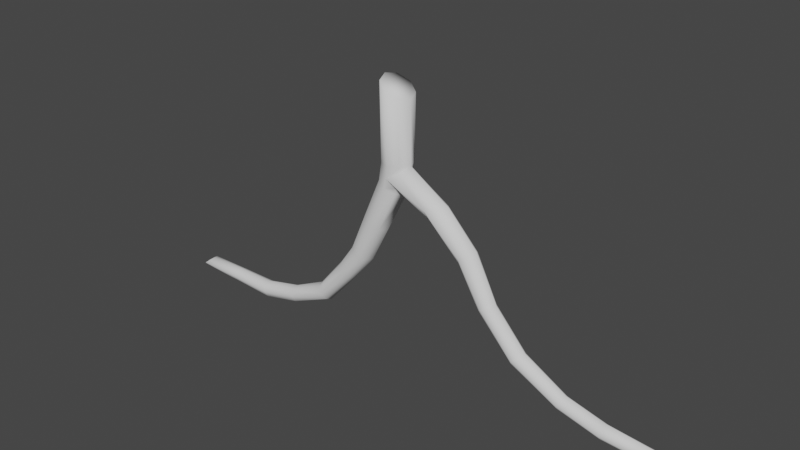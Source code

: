 # Source: dowsingStick.blend  (saved by Blender 2.91.10; exported with 4.5.12 LTS)
import bpy
from mathutils import Matrix  # noqa: F401  (used for matrix-valued properties, if any)

bpy.ops.wm.read_factory_settings(use_empty=True)
scene = bpy.context.scene
scene.name = 'Scene'

# ---- collections
col_collection = bpy.data.collections.new('Collection'); scene.collection.children.link(col_collection)

# ---- world
world_world = bpy.data.worlds.new('World'); scene.world = world_world
world_world.use_nodes = True; world_world.node_tree.nodes.clear()
_N = world_world.node_tree.nodes; _L = world_world.node_tree.links
n0 = _N.new('ShaderNodeOutputWorld'); n0.name = 'World Output'; n0.location = (300, 300)
n1 = _N.new('ShaderNodeBackground'); n1.name = 'Background'; n1.location = (10, 300)
n1.inputs[0].default_value = (0.05088, 0.05088, 0.05088, 1.0)
_L.new(n1.outputs[0], n0.inputs[0])
n0.is_active_output = True
world_world.color = (0.05088, 0.05088, 0.05088)
world_world.use_sun_shadow = False
world_world.sun_shadow_jitter_overblur = 0.0

# ---- meshes
me_cylinder = bpy.data.meshes.new('Cylinder')
me_cylinder.from_pydata([(-2.22e-16, 0.27, 3.52), (-5.093e-08, 0.3125, 4.813), (0.1909, 0.1909, 3.52), (0.1876, 0.221, 4.696), (0.27, 1.539e-07, 3.52), (0.2654, 2.102e-07, 4.648), (0.1909, -0.1909, 3.52), (0.1876, -0.221, 4.696), (-2.36e-08, -0.27, 3.52), (-3.77e-08, -0.3125, 4.813), (-0.1909, -0.1909, 3.52), (-0.1876, -0.221, 4.929), (-0.27, 1.539e-07, 3.52), (-0.2654, 2.246e-07, 4.978), (-0.1909, 0.1909, 3.52), (-0.1876, 0.221, 4.929), (-0.06805, 0.27, 3.112), (0.1051, 0.1909, 3.032), (0.1768, 1.311e-07, 2.998), (0.1051, -0.1909, 3.032), (-0.06805, -0.27, 3.112), (-0.2412, -0.1909, 3.193), (-0.3129, 1.41e-07, 3.226), (-0.2412, 0.1909, 3.193), (0.1227, 0.1909, 3.132), (0.1684, 0.1909, 3.392), (0.1255, -0.1909, 3.148), (0.1711, -0.1909, 3.408), (-0.03979, 0.27, 3.282), (-0.03585, -0.27, 3.305), (1.045, 0.0002073, 3.018), (0.7863, 0.0002073, 2.638), (0.7907, 0.1657, 2.763), (0.9188, 0.1657, 2.952), (0.7985, -0.1653, 2.774), (0.9266, -0.1653, 2.964), (0.715, 0.2343, 2.939), (0.7265, -0.2339, 2.956), (1.614, 0.002989, 2.418), (1.292, 0.002989, 2.137), (1.373, 0.1542, 2.189), (1.533, 0.1542, 2.329), (1.383, -0.1538, 2.197), (1.543, -0.1538, 2.338), (1.408, 0.2027, 2.286), (1.416, -0.198, 2.278), (-0.4343, 0.2463, 2.324), (-0.2763, 0.1742, 2.251), (-0.2109, 1.074e-07, 2.22), (-0.2763, -0.1742, 2.251), (-0.4343, -0.2463, 2.324), (-0.5922, -0.1742, 2.398), (-0.6576, 1.165e-07, 2.428), (-0.5922, 0.1742, 2.398), (1.687, 0.01649, 1.422), (1.781, -0.1215, 1.446), (1.954, -0.1214, 1.518), (2.036, 0.01669, 1.566), (1.943, 0.15, 1.515), (1.826, 0.1924, 1.515), (1.769, 0.1499, 1.444), (1.831, -0.1607, 1.504), (-0.7633, 0.2208, 1.616), (-0.6217, 0.1561, 1.55), (-0.5631, 3.254e-07, 1.523), (-0.6217, -0.1561, 1.55), (-0.7633, -0.2208, 1.616), (-0.9049, -0.1561, 1.682), (-0.9635, 3.335e-07, 1.709), (-0.9049, 0.1561, 1.682), (-1.136, 0.1929, 1.124), (-1.026, 0.1364, 1.043), (-0.9802, 1.793e-07, 1.01), (-1.026, -0.1364, 1.043), (-1.136, -0.1929, 1.124), (-1.245, -0.1364, 1.205), (-1.291, 1.893e-07, 1.238), (-1.245, 0.1364, 1.205), (2.361, 0.03381, 0.6434), (2.433, -0.0979, 0.7002), (2.557, -0.09781, 0.8294), (2.61, 0.034, 0.9025), (2.548, 0.1612, 0.8227), (2.446, 0.2017, 0.7778), (2.424, 0.1611, 0.6934), (2.455, -0.1353, 0.7701), (3.281, 0.05152, 0.1441), (3.32, -0.06455, 0.2149), (3.377, -0.06447, 0.3621), (3.396, 0.05169, 0.4395), (3.372, 0.1638, 0.3536), (3.304, 0.1995, 0.2825), (3.315, 0.1637, 0.2064), (3.314, -0.0975, 0.2792), (4.096, 0.06793, -0.07551), (4.114, -0.04815, 0.00362), (4.127, -0.04806, 0.1608), (4.123, 0.0681, 0.2404), (4.124, 0.1802, 0.1513), (4.08, 0.2159, 0.06394), (4.112, 0.1801, -0.005901), (4.09, -0.0811, 0.06358), (4.893, 0.08351, -0.114), (4.954, -0.03256, -0.06022), (5.056, -0.03248, 0.06014), (5.099, 0.08369, 0.1273), (5.048, 0.1958, 0.05375), (4.961, 0.2314, 0.008755), (4.946, 0.1957, -0.0666), (4.969, -0.06551, 0.002508), (-1.691, 0.1789, 0.4735), (-1.612, 0.1265, 0.3743), (-1.579, 2.698e-07, 0.3332), (-1.612, -0.1265, 0.3743), (-1.691, -0.1789, 0.4735), (-1.769, -0.1265, 0.5726), (-1.802, 2.821e-07, 0.6137), (-1.769, 0.1265, 0.5726), (-2.448, 0.1615, 0.1256), (-2.421, 0.1142, 0.01456), (-2.41, 1.352e-07, -0.03142), (-2.421, -0.1142, 0.01456), (-2.448, -0.1615, 0.1256), (-2.475, -0.1142, 0.2366), (-2.486, 1.489e-07, 0.2826), (-2.475, 0.1142, 0.2366), (-3.196, 0.1615, -0.05502), (-3.169, 0.1142, -0.166), (-3.158, 1.273e-07, -0.212), (-3.169, -0.1142, -0.166), (-3.196, -0.1615, -0.05502), (-3.222, -0.1142, 0.056), (-3.234, 1.41e-07, 0.102), (-3.222, 0.1142, 0.056), (-4.019, 0.1393, -0.04028), (-4.021, 0.09847, -0.1387), (-4.022, 1.349e-07, -0.1795), (-4.021, -0.09847, -0.1387), (-4.019, -0.1393, -0.04028), (-4.017, -0.09847, 0.05816), (-4.016, 1.471e-07, 0.09894), (-4.017, 0.09847, 0.05816), (-4.902, 0.1393, -0.02074), (-4.977, 0.09847, -0.08478), (-5.008, 1.602e-07, -0.1113), (-4.977, -0.09847, -0.08478), (-4.902, -0.1393, -0.02074), (-4.828, -0.09847, 0.0433), (-4.797, 1.681e-07, 0.06983), (-4.828, 0.09847, 0.0433)], [], [(0, 1, 3, 2), (2, 3, 5, 4), (4, 5, 7, 6), (6, 7, 9, 8), (8, 9, 11, 10), (10, 11, 13, 12), (3, 1, 15, 13, 11, 9, 7, 5), (12, 13, 15, 14), (14, 15, 1, 0), (6, 8, 29, 27), (22, 23, 53, 52), (12, 14, 23, 22), (2, 4, 25), (8, 10, 21, 20, 29), (14, 0, 28, 16, 23), (0, 2, 25, 28), (26, 18, 31, 34), (10, 12, 22, 21), (34, 31, 39, 42), (18, 26, 19), (27, 4, 6), (28, 24, 17, 16), (28, 25, 33, 36), (25, 4, 30, 33), (24, 18, 17), (29, 26, 34, 37), (26, 29, 20, 19), (36, 33, 41, 44), (33, 30, 38, 41), (37, 34, 42, 45), (27, 29, 37, 35), (18, 24, 32, 31), (24, 28, 36, 32), (4, 27, 35, 30), (35, 37, 45, 43), (31, 32, 40, 39), (32, 36, 44, 40), (30, 35, 43, 38), (50, 51, 67, 66), (20, 21, 51, 50), (18, 19, 49, 48), (16, 17, 47, 46), (23, 16, 46, 53), (21, 22, 52, 51), (19, 20, 50, 49), (17, 18, 48, 47), (45, 42, 55, 61), (61, 55, 79, 85), (41, 38, 57, 58), (44, 41, 58, 59), (42, 39, 54, 55), (43, 45, 61, 56), (39, 40, 60, 54), (40, 44, 59, 60), (38, 43, 56, 57), (67, 68, 76, 75), (48, 49, 65, 64), (46, 47, 63, 62), (53, 46, 62, 69), (51, 52, 68, 67), (49, 50, 66, 65), (47, 48, 64, 63), (52, 53, 69, 68), (70, 71, 111, 110), (65, 66, 74, 73), (63, 64, 72, 71), (68, 69, 77, 76), (66, 67, 75, 74), (64, 65, 73, 72), (62, 63, 71, 70), (69, 62, 70, 77), (85, 79, 87, 93), (58, 57, 81, 82), (59, 58, 82, 83), (55, 54, 78, 79), (56, 61, 85, 80), (54, 60, 84, 78), (60, 59, 83, 84), (57, 56, 80, 81), (89, 88, 96, 97), (82, 81, 89, 90), (83, 82, 90, 91), (79, 78, 86, 87), (80, 85, 93, 88), (78, 84, 92, 86), (84, 83, 91, 92), (81, 80, 88, 89), (96, 101, 109, 104), (93, 87, 95, 101), (90, 89, 97, 98), (91, 90, 98, 99), (87, 86, 94, 95), (88, 93, 101, 96), (86, 92, 100, 94), (92, 91, 99, 100), (105, 104, 109, 103, 102, 108, 107, 106), (94, 100, 108, 102), (100, 99, 107, 108), (97, 96, 104, 105), (101, 95, 103, 109), (98, 97, 105, 106), (99, 98, 106, 107), (95, 94, 102, 103), (116, 117, 125, 124), (77, 70, 110, 117), (75, 76, 116, 115), (73, 74, 114, 113), (71, 72, 112, 111), (76, 77, 117, 116), (74, 75, 115, 114), (72, 73, 113, 112), (121, 122, 130, 129), (114, 115, 123, 122), (112, 113, 121, 120), (110, 111, 119, 118), (117, 110, 118, 125), (115, 116, 124, 123), (113, 114, 122, 121), (111, 112, 120, 119), (133, 126, 134, 141), (119, 120, 128, 127), (124, 125, 133, 132), (122, 123, 131, 130), (120, 121, 129, 128), (118, 119, 127, 126), (125, 118, 126, 133), (123, 124, 132, 131), (138, 139, 147, 146), (131, 132, 140, 139), (129, 130, 138, 137), (127, 128, 136, 135), (132, 133, 141, 140), (130, 131, 139, 138), (128, 129, 137, 136), (126, 127, 135, 134), (142, 143, 144, 145, 146, 147, 148, 149), (136, 137, 145, 144), (134, 135, 143, 142), (141, 134, 142, 149), (139, 140, 148, 147), (137, 138, 146, 145), (135, 136, 144, 143), (140, 141, 149, 148)])
me_cylinder.polygons.foreach_set('use_smooth', [True] * 143)
_uv = me_cylinder.uv_layers.new(name='UVMap')
_uv.uv.foreach_set('vector', [1.0, 0.5, 1.0, 1.0, 0.875, 1.0, 0.875, 0.5, 0.875, 0.5, 0.875, 1.0, 0.75, 1.0, 0.75, 0.5, 0.75, 0.5, 0.75, 1.0, 0.625, 1.0, 0.625, 0.5, 0.625, 0.5, 0.625, 1.0, 0.5, 1.0, 0.5, 0.5, 0.5, 0.5, 0.5, 1.0, 0.375, 1.0, 0.375, 0.5, 0.375, 0.5, 0.375, 1.0, 0.25, 1.0, 0.25, 0.5, 0.4197, 0.4197, 0.25, 0.49, 0.08029, 0.4197, 0.01, 0.25, 0.08029, 0.08029, 0.25, 0.01, 0.4197, 0.08029, 0.49, 0.25, 0.25, 0.5, 0.25, 1.0, 0.125, 1.0, 0.125, 0.5, 0.125, 0.5, 0.125, 1.0, 0.0, 1.0, 0.0, 0.5, 0.625, 0.5, 0.5, 0.5, 0.5, 0.5, 0.625, 0.5, 0.25, 0.5, 0.125, 0.5, 0.125, 0.5, 0.25, 0.5, 0.25, 0.5, 0.125, 0.5, 0.125, 0.5, 0.25, 0.5, 0.875, 0.5, 0.75, 0.5, 0.875, 0.5, 0.5, 0.5, 0.375, 0.5, 0.375, 0.5, 0.5, 0.5, 0.5, 0.5, 0.125, 0.5, 0.0, 0.5, 0.0, 0.5, 0.0, 0.5, 0.125, 0.5, 1.0, 0.5, 0.875, 0.5, 0.875, 0.5, 1.0, 0.5, 0.625, 0.5, 0.75, 0.5, 0.75, 0.5, 0.625, 0.5, 0.375, 0.5, 0.25, 0.5, 0.25, 0.5, 0.375, 0.5, 0.625, 0.5, 0.75, 0.5, 0.75, 0.5, 0.625, 0.5, 0.75, 0.5, 0.625, 0.5, 0.625, 0.5, 0.625, 0.5, 0.75, 0.5, 0.625, 0.5, 1.0, 0.5, 0.875, 0.5, 0.875, 0.5, 1.0, 0.5, 1.0, 0.5, 0.875, 0.5, 0.875, 0.5, 1.0, 0.5, 0.875, 0.5, 0.75, 0.5, 0.75, 0.5, 0.875, 0.5, 0.875, 0.5, 0.75, 0.5, 0.875, 0.5, 0.5, 0.5, 0.625, 0.5, 0.625, 0.5, 0.5, 0.5, 0.625, 0.5, 0.5, 0.5, 0.5, 0.5, 0.625, 0.5, 1.0, 0.5, 0.875, 0.5, 0.875, 0.5, 1.0, 0.5, 0.875, 0.5, 0.75, 0.5, 0.75, 0.5, 0.875, 0.5, 0.5, 0.5, 0.625, 0.5, 0.625, 0.5, 0.5, 0.5, 0.625, 0.5, 0.5, 0.5, 0.5, 0.5, 0.625, 0.5, 0.75, 0.5, 0.875, 0.5, 0.875, 0.5, 0.75, 0.5, 0.875, 0.5, 1.0, 0.5, 1.0, 0.5, 0.875, 0.5, 0.75, 0.5, 0.625, 0.5, 0.625, 0.5, 0.75, 0.5, 0.625, 0.5, 0.5, 0.5, 0.5, 0.5, 0.625, 0.5, 0.75, 0.5, 0.875, 0.5, 0.875, 0.5, 0.75, 0.5, 0.875, 0.5, 1.0, 0.5, 1.0, 0.5, 0.875, 0.5, 0.75, 0.5, 0.625, 0.5, 0.625, 0.5, 0.75, 0.5, 0.5, 0.5, 0.375, 0.5, 0.375, 0.5, 0.5, 0.5, 0.5, 0.5, 0.375, 0.5, 0.375, 0.5, 0.5, 0.5, 0.75, 0.5, 0.625, 0.5, 0.625, 0.5, 0.75, 0.5, 1.0, 0.5, 0.875, 0.5, 0.875, 0.5, 1.0, 0.5, 0.125, 0.5, 0.0, 0.5, 0.0, 0.5, 0.125, 0.5, 0.375, 0.5, 0.25, 0.5, 0.25, 0.5, 0.375, 0.5, 0.625, 0.5, 0.5, 0.5, 0.5, 0.5, 0.625, 0.5, 0.875, 0.5, 0.75, 0.5, 0.75, 0.5, 0.875, 0.5, 0.5, 0.5, 0.625, 0.5, 0.625, 0.5, 0.5, 0.5, 0.5, 0.5, 0.625, 0.5, 0.625, 0.5, 0.5, 0.5, 0.875, 0.5, 0.75, 0.5, 0.75, 0.5, 0.875, 0.5, 1.0, 0.5, 0.875, 0.5, 0.875, 0.5, 1.0, 0.5, 0.625, 0.5, 0.75, 0.5, 0.75, 0.5, 0.625, 0.5, 0.625, 0.5, 0.5, 0.5, 0.5, 0.5, 0.625, 0.5, 0.75, 0.5, 0.875, 0.5, 0.875, 0.5, 0.75, 0.5, 0.875, 0.5, 1.0, 0.5, 1.0, 0.5, 0.875, 0.5, 0.75, 0.5, 0.625, 0.5, 0.625, 0.5, 0.75, 0.5, 0.375, 0.5, 0.25, 0.5, 0.25, 0.5, 0.375, 0.5, 0.75, 0.5, 0.625, 0.5, 0.625, 0.5, 0.75, 0.5, 1.0, 0.5, 0.875, 0.5, 0.875, 0.5, 1.0, 0.5, 0.125, 0.5, 0.0, 0.5, 0.0, 0.5, 0.125, 0.5, 0.375, 0.5, 0.25, 0.5, 0.25, 0.5, 0.375, 0.5, 0.625, 0.5, 0.5, 0.5, 0.5, 0.5, 0.625, 0.5, 0.875, 0.5, 0.75, 0.5, 0.75, 0.5, 0.875, 0.5, 0.25, 0.5, 0.125, 0.5, 0.125, 0.5, 0.25, 0.5, 1.0, 0.5, 0.875, 0.5, 0.875, 0.5, 1.0, 0.5, 0.625, 0.5, 0.5, 0.5, 0.5, 0.5, 0.625, 0.5, 0.875, 0.5, 0.75, 0.5, 0.75, 0.5, 0.875, 0.5, 0.25, 0.5, 0.125, 0.5, 0.125, 0.5, 0.25, 0.5, 0.5, 0.5, 0.375, 0.5, 0.375, 0.5, 0.5, 0.5, 0.75, 0.5, 0.625, 0.5, 0.625, 0.5, 0.75, 0.5, 1.0, 0.5, 0.875, 0.5, 0.875, 0.5, 1.0, 0.5, 0.125, 0.5, 0.0, 0.5, 0.0, 0.5, 0.125, 0.5, 0.5, 0.5, 0.625, 0.5, 0.625, 0.5, 0.5, 0.5, 0.875, 0.5, 0.75, 0.5, 0.75, 0.5, 0.875, 0.5, 1.0, 0.5, 0.875, 0.5, 0.875, 0.5, 1.0, 0.5, 0.625, 0.5, 0.75, 0.5, 0.75, 0.5, 0.625, 0.5, 0.625, 0.5, 0.5, 0.5, 0.5, 0.5, 0.625, 0.5, 0.75, 0.5, 0.875, 0.5, 0.875, 0.5, 0.75, 0.5, 0.875, 0.5, 1.0, 0.5, 1.0, 0.5, 0.875, 0.5, 0.75, 0.5, 0.625, 0.5, 0.625, 0.5, 0.75, 0.5, 0.75, 0.5, 0.625, 0.5, 0.625, 0.5, 0.75, 0.5, 0.875, 0.5, 0.75, 0.5, 0.75, 0.5, 0.875, 0.5, 1.0, 0.5, 0.875, 0.5, 0.875, 0.5, 1.0, 0.5, 0.625, 0.5, 0.75, 0.5, 0.75, 0.5, 0.625, 0.5, 0.625, 0.5, 0.5, 0.5, 0.5, 0.5, 0.625, 0.5, 0.75, 0.5, 0.875, 0.5, 0.875, 0.5, 0.75, 0.5, 0.875, 0.5, 1.0, 0.5, 1.0, 0.5, 0.875, 0.5, 0.75, 0.5, 0.625, 0.5, 0.625, 0.5, 0.75, 0.5, 0.625, 0.5, 0.5, 0.5, 0.5, 0.5, 0.625, 0.5, 0.5, 0.5, 0.625, 0.5, 0.625, 0.5, 0.5, 0.5, 0.875, 0.5, 0.75, 0.5, 0.75, 0.5, 0.875, 0.5, 1.0, 0.5, 0.875, 0.5, 0.875, 0.5, 1.0, 0.5, 0.625, 0.5, 0.75, 0.5, 0.75, 0.5, 0.625, 0.5, 0.625, 0.5, 0.5, 0.5, 0.5, 0.5, 0.625, 0.5, 0.75, 0.5, 0.875, 0.5, 0.875, 0.5, 0.75, 0.5, 0.875, 0.5, 1.0, 0.5, 1.0, 0.5, 0.875, 0.5, 0.75, 0.5, 0.625, 0.5, 0.5, 0.5, 0.625, 0.5, 0.75, 0.5, 0.875, 0.5, 1.0, 0.5, 0.875, 0.5, 0.75, 0.5, 0.875, 0.5, 0.875, 0.5, 0.75, 0.5, 0.875, 0.5, 1.0, 0.5, 1.0, 0.5, 0.875, 0.5, 0.75, 0.5, 0.625, 0.5, 0.625, 0.5, 0.75, 0.5, 0.5, 0.5, 0.625, 0.5, 0.625, 0.5, 0.5, 0.5, 0.875, 0.5, 0.75, 0.5, 0.75, 0.5, 0.875, 0.5, 1.0, 0.5, 0.875, 0.5, 0.875, 0.5, 1.0, 0.5, 0.625, 0.5, 0.75, 0.5, 0.75, 0.5, 0.625, 0.5, 0.25, 0.5, 0.125, 0.5, 0.125, 0.5, 0.25, 0.5, 0.125, 0.5, 0.0, 0.5, 0.0, 0.5, 0.125, 0.5, 0.375, 0.5, 0.25, 0.5, 0.25, 0.5, 0.375, 0.5, 0.625, 0.5, 0.5, 0.5, 0.5, 0.5, 0.625, 0.5, 0.875, 0.5, 0.75, 0.5, 0.75, 0.5, 0.875, 0.5, 0.25, 0.5, 0.125, 0.5, 0.125, 0.5, 0.25, 0.5, 0.5, 0.5, 0.375, 0.5, 0.375, 0.5, 0.5, 0.5, 0.75, 0.5, 0.625, 0.5, 0.625, 0.5, 0.75, 0.5, 0.625, 0.5, 0.5, 0.5, 0.5, 0.5, 0.625, 0.5, 0.5, 0.5, 0.375, 0.5, 0.375, 0.5, 0.5, 0.5, 0.75, 0.5, 0.625, 0.5, 0.625, 0.5, 0.75, 0.5, 1.0, 0.5, 0.875, 0.5, 0.875, 0.5, 1.0, 0.5, 0.125, 0.5, 0.0, 0.5, 0.0, 0.5, 0.125, 0.5, 0.375, 0.5, 0.25, 0.5, 0.25, 0.5, 0.375, 0.5, 0.625, 0.5, 0.5, 0.5, 0.5, 0.5, 0.625, 0.5, 0.875, 0.5, 0.75, 0.5, 0.75, 0.5, 0.875, 0.5, 0.125, 0.5, 0.0, 0.5, 0.0, 0.5, 0.125, 0.5, 0.875, 0.5, 0.75, 0.5, 0.75, 0.5, 0.875, 0.5, 0.25, 0.5, 0.125, 0.5, 0.125, 0.5, 0.25, 0.5, 0.5, 0.5, 0.375, 0.5, 0.375, 0.5, 0.5, 0.5, 0.75, 0.5, 0.625, 0.5, 0.625, 0.5, 0.75, 0.5, 1.0, 0.5, 0.875, 0.5, 0.875, 0.5, 1.0, 0.5, 0.125, 0.5, 0.0, 0.5, 0.0, 0.5, 0.125, 0.5, 0.375, 0.5, 0.25, 0.5, 0.25, 0.5, 0.375, 0.5, 0.5, 0.5, 0.375, 0.5, 0.375, 0.5, 0.5, 0.5, 0.375, 0.5, 0.25, 0.5, 0.25, 0.5, 0.375, 0.5, 0.625, 0.5, 0.5, 0.5, 0.5, 0.5, 0.625, 0.5, 0.875, 0.5, 0.75, 0.5, 0.75, 0.5, 0.875, 0.5, 0.25, 0.5, 0.125, 0.5, 0.125, 0.5, 0.25, 0.5, 0.5, 0.5, 0.375, 0.5, 0.375, 0.5, 0.5, 0.5, 0.75, 0.5, 0.625, 0.5, 0.625, 0.5, 0.75, 0.5, 1.0, 0.5, 0.875, 0.5, 0.875, 0.5, 1.0, 0.5, 0.75, 0.49, 0.9197, 0.4197, 0.99, 0.25, 0.9197, 0.08029, 0.75, 0.01, 0.5803, 0.08029, 0.51, 0.25, 0.5803, 0.4197, 0.75, 0.5, 0.625, 0.5, 0.625, 0.5, 0.75, 0.5, 1.0, 0.5, 0.875, 0.5, 0.875, 0.5, 1.0, 0.5, 0.125, 0.5, 0.0, 0.5, 0.0, 0.5, 0.125, 0.5, 0.375, 0.5, 0.25, 0.5, 0.25, 0.5, 0.375, 0.5, 0.625, 0.5, 0.5, 0.5, 0.5, 0.5, 0.625, 0.5, 0.875, 0.5, 0.75, 0.5, 0.75, 0.5, 0.875, 0.5, 0.25, 0.5, 0.125, 0.5, 0.125, 0.5, 0.25, 0.5])
me_cylinder.use_remesh_fix_poles = True
me_cylinder.use_remesh_preserve_attributes = False
me_cylinder.use_mirror_vertex_groups = False
me_cylinder.update()

# ---- objects
ob_cylinder = bpy.data.objects.new('Cylinder', me_cylinder)

# ---- transforms, parenting, visibility, modifiers, constraints
ob_cylinder.location = (0.0, 0.0, 0.0)
ob_cylinder.lineart.crease_threshold = 0.0

# ---- collection membership
col_collection.objects.link(ob_cylinder)

# ---- scene / render settings (as saved in the file)
scene.frame_start = 1; scene.frame_end = 250; scene.frame_set(1)
scene.render.engine = 'BLENDER_EEVEE_NEXT'
scene.cycles.use_denoising = False
scene.cycles.samples = 128
scene.cycles.sampling_pattern = 'TABULATED_SOBOL'
scene.cycles.use_adaptive_sampling = False
scene.cycles.use_light_tree = False
scene.view_settings.view_transform = 'Filmic'
bpy.context.view_layer.update()

# ---- added for rendering (the .blend has no active camera and no usable light): camera, sun
cam_auto = bpy.data.cameras.new('AutoCamera')
cam_auto.lens = 50.0
cam_auto.sensor_width = 36.0
cam_auto.clip_end = 1000.0
ob_auto_camera = bpy.data.objects.new('AutoCamera', cam_auto)
scene.collection.objects.link(ob_auto_camera)
ob_auto_camera.location = (10.573, -12.6333, 10.8051)
ob_auto_camera.rotation_euler = (1.09748, -7.21219e-08, 0.694738)
scene.camera = ob_auto_camera
light_auto_sun = bpy.data.lights.new('AutoSun', 'SUN')
light_auto_sun.energy = 3.0
light_auto_sun.angle = 0.0523599
ob_auto_sun = bpy.data.objects.new('AutoSun', light_auto_sun)
scene.collection.objects.link(ob_auto_sun)
ob_auto_sun.rotation_euler = (0.872665, 0.174533, 0.523599)
bpy.context.view_layer.update()
